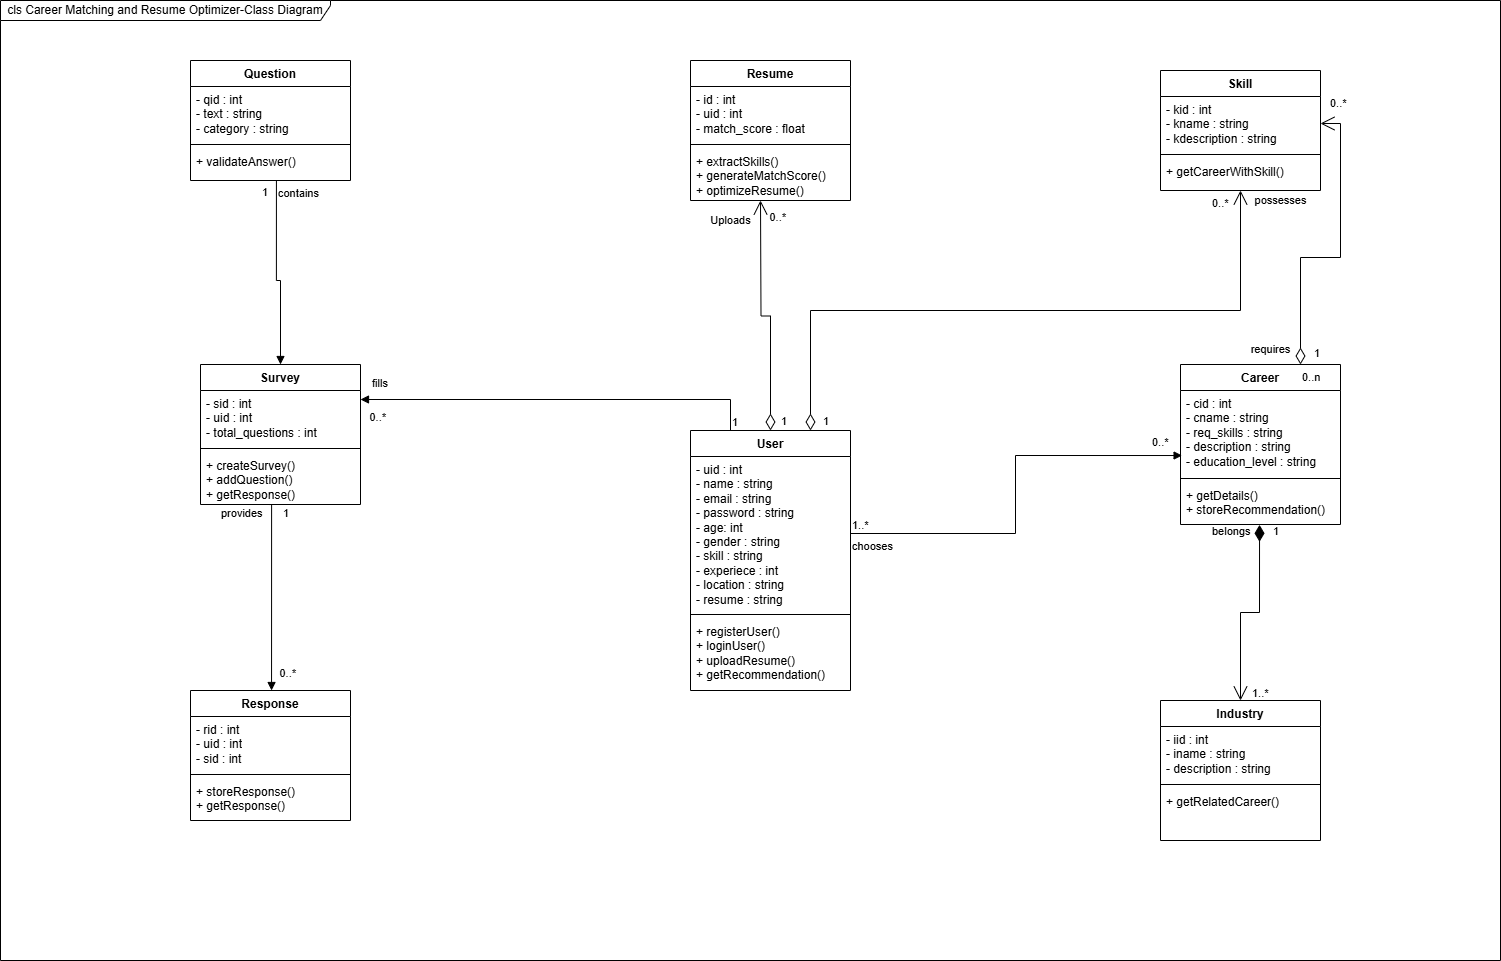

The diagram above was exported from draw.io. Its source (the exported page's mxGraphModel, read from the mxfile embedded in the PNG):
<mxGraphModel dx="794" dy="454" grid="1" gridSize="10" guides="1" tooltips="1" connect="1" arrows="1" fold="1" page="1" pageScale="1" pageWidth="1600" pageHeight="1200" math="0" shadow="0">
  <root>
    <mxCell id="0" />
    <mxCell id="1" parent="0" />
    <mxCell id="sSF-WRycDaSBrCem_fOE-1" value="User" style="swimlane;fontStyle=1;align=center;verticalAlign=top;childLayout=stackLayout;horizontal=1;startSize=26;horizontalStack=0;resizeParent=1;resizeParentMax=0;resizeLast=0;collapsible=1;marginBottom=0;whiteSpace=wrap;html=1;" parent="1" vertex="1">
      <mxGeometry x="740" y="530" width="160" height="260" as="geometry">
        <mxRectangle x="720" y="557" width="70" height="30" as="alternateBounds" />
      </mxGeometry>
    </mxCell>
    <mxCell id="sSF-WRycDaSBrCem_fOE-2" value="&lt;div&gt;- uid : int&lt;/div&gt;&lt;div&gt;- name : string&lt;/div&gt;&lt;div&gt;- email : string&lt;/div&gt;&lt;div&gt;- password : string&lt;/div&gt;&lt;div&gt;- age: int&lt;/div&gt;&lt;div&gt;- gender : string&lt;/div&gt;&lt;div&gt;- skill : string&lt;/div&gt;&lt;div&gt;- experiece : int&lt;/div&gt;&lt;div&gt;- location : string&lt;/div&gt;&lt;div&gt;- resume : string&lt;/div&gt;" style="text;strokeColor=none;fillColor=none;align=left;verticalAlign=top;spacingLeft=4;spacingRight=4;overflow=hidden;rotatable=0;points=[[0,0.5],[1,0.5]];portConstraint=eastwest;whiteSpace=wrap;html=1;" parent="sSF-WRycDaSBrCem_fOE-1" vertex="1">
      <mxGeometry y="26" width="160" height="154" as="geometry" />
    </mxCell>
    <mxCell id="sSF-WRycDaSBrCem_fOE-3" value="" style="line;strokeWidth=1;fillColor=none;align=left;verticalAlign=middle;spacingTop=-1;spacingLeft=3;spacingRight=3;rotatable=0;labelPosition=right;points=[];portConstraint=eastwest;strokeColor=inherit;" parent="sSF-WRycDaSBrCem_fOE-1" vertex="1">
      <mxGeometry y="180" width="160" height="8" as="geometry" />
    </mxCell>
    <mxCell id="sSF-WRycDaSBrCem_fOE-4" value="+ registerUser()&lt;div&gt;+ loginUser()&lt;/div&gt;&lt;div&gt;+ uploadResume()&lt;/div&gt;&lt;div&gt;+ getRecommendation()&lt;/div&gt;" style="text;strokeColor=none;fillColor=none;align=left;verticalAlign=top;spacingLeft=4;spacingRight=4;overflow=hidden;rotatable=0;points=[[0,0.5],[1,0.5]];portConstraint=eastwest;whiteSpace=wrap;html=1;" parent="sSF-WRycDaSBrCem_fOE-1" vertex="1">
      <mxGeometry y="188" width="160" height="72" as="geometry" />
    </mxCell>
    <mxCell id="sSF-WRycDaSBrCem_fOE-6" value="Resume" style="swimlane;fontStyle=1;align=center;verticalAlign=top;childLayout=stackLayout;horizontal=1;startSize=26;horizontalStack=0;resizeParent=1;resizeParentMax=0;resizeLast=0;collapsible=1;marginBottom=0;whiteSpace=wrap;html=1;" parent="1" vertex="1">
      <mxGeometry x="740" y="160" width="160" height="140" as="geometry" />
    </mxCell>
    <mxCell id="sSF-WRycDaSBrCem_fOE-7" value="- id : int&lt;div&gt;- uid : int&amp;nbsp;&lt;/div&gt;&lt;div&gt;- match_score : float&lt;/div&gt;" style="text;strokeColor=none;fillColor=none;align=left;verticalAlign=top;spacingLeft=4;spacingRight=4;overflow=hidden;rotatable=0;points=[[0,0.5],[1,0.5]];portConstraint=eastwest;whiteSpace=wrap;html=1;" parent="sSF-WRycDaSBrCem_fOE-6" vertex="1">
      <mxGeometry y="26" width="160" height="54" as="geometry" />
    </mxCell>
    <mxCell id="sSF-WRycDaSBrCem_fOE-8" value="" style="line;strokeWidth=1;fillColor=none;align=left;verticalAlign=middle;spacingTop=-1;spacingLeft=3;spacingRight=3;rotatable=0;labelPosition=right;points=[];portConstraint=eastwest;strokeColor=inherit;" parent="sSF-WRycDaSBrCem_fOE-6" vertex="1">
      <mxGeometry y="80" width="160" height="8" as="geometry" />
    </mxCell>
    <mxCell id="sSF-WRycDaSBrCem_fOE-9" value="+ extractSkills()&lt;div&gt;+ generateMatchScore()&lt;/div&gt;&lt;div&gt;+ optimizeResume()&lt;/div&gt;" style="text;strokeColor=none;fillColor=none;align=left;verticalAlign=top;spacingLeft=4;spacingRight=4;overflow=hidden;rotatable=0;points=[[0,0.5],[1,0.5]];portConstraint=eastwest;whiteSpace=wrap;html=1;" parent="sSF-WRycDaSBrCem_fOE-6" vertex="1">
      <mxGeometry y="88" width="160" height="52" as="geometry" />
    </mxCell>
    <mxCell id="sSF-WRycDaSBrCem_fOE-10" value="Question" style="swimlane;fontStyle=1;align=center;verticalAlign=top;childLayout=stackLayout;horizontal=1;startSize=26;horizontalStack=0;resizeParent=1;resizeParentMax=0;resizeLast=0;collapsible=1;marginBottom=0;whiteSpace=wrap;html=1;" parent="1" vertex="1">
      <mxGeometry x="240" y="160" width="160" height="120" as="geometry" />
    </mxCell>
    <mxCell id="sSF-WRycDaSBrCem_fOE-11" value="- qid : int&lt;div&gt;- text : string&amp;nbsp;&lt;/div&gt;&lt;div&gt;- category : string&lt;/div&gt;" style="text;strokeColor=none;fillColor=none;align=left;verticalAlign=top;spacingLeft=4;spacingRight=4;overflow=hidden;rotatable=0;points=[[0,0.5],[1,0.5]];portConstraint=eastwest;whiteSpace=wrap;html=1;" parent="sSF-WRycDaSBrCem_fOE-10" vertex="1">
      <mxGeometry y="26" width="160" height="54" as="geometry" />
    </mxCell>
    <mxCell id="sSF-WRycDaSBrCem_fOE-12" value="" style="line;strokeWidth=1;fillColor=none;align=left;verticalAlign=middle;spacingTop=-1;spacingLeft=3;spacingRight=3;rotatable=0;labelPosition=right;points=[];portConstraint=eastwest;strokeColor=inherit;" parent="sSF-WRycDaSBrCem_fOE-10" vertex="1">
      <mxGeometry y="80" width="160" height="8" as="geometry" />
    </mxCell>
    <mxCell id="sSF-WRycDaSBrCem_fOE-13" value="+ validateAnswer()" style="text;strokeColor=none;fillColor=none;align=left;verticalAlign=top;spacingLeft=4;spacingRight=4;overflow=hidden;rotatable=0;points=[[0,0.5],[1,0.5]];portConstraint=eastwest;whiteSpace=wrap;html=1;" parent="sSF-WRycDaSBrCem_fOE-10" vertex="1">
      <mxGeometry y="88" width="160" height="32" as="geometry" />
    </mxCell>
    <mxCell id="sSF-WRycDaSBrCem_fOE-14" value="Survey" style="swimlane;fontStyle=1;align=center;verticalAlign=top;childLayout=stackLayout;horizontal=1;startSize=26;horizontalStack=0;resizeParent=1;resizeParentMax=0;resizeLast=0;collapsible=1;marginBottom=0;whiteSpace=wrap;html=1;" parent="1" vertex="1">
      <mxGeometry x="250" y="464" width="160" height="140" as="geometry" />
    </mxCell>
    <mxCell id="sSF-WRycDaSBrCem_fOE-15" value="- sid : int&lt;div&gt;- uid : int&lt;/div&gt;&lt;div&gt;- total_questions : int&lt;/div&gt;" style="text;strokeColor=none;fillColor=none;align=left;verticalAlign=top;spacingLeft=4;spacingRight=4;overflow=hidden;rotatable=0;points=[[0,0.5],[1,0.5]];portConstraint=eastwest;whiteSpace=wrap;html=1;" parent="sSF-WRycDaSBrCem_fOE-14" vertex="1">
      <mxGeometry y="26" width="160" height="54" as="geometry" />
    </mxCell>
    <mxCell id="sSF-WRycDaSBrCem_fOE-16" value="" style="line;strokeWidth=1;fillColor=none;align=left;verticalAlign=middle;spacingTop=-1;spacingLeft=3;spacingRight=3;rotatable=0;labelPosition=right;points=[];portConstraint=eastwest;strokeColor=inherit;" parent="sSF-WRycDaSBrCem_fOE-14" vertex="1">
      <mxGeometry y="80" width="160" height="8" as="geometry" />
    </mxCell>
    <mxCell id="sSF-WRycDaSBrCem_fOE-17" value="+ createSurvey()&lt;div&gt;+ addQuestion()&lt;/div&gt;&lt;div&gt;+ getResponse()&lt;/div&gt;&lt;div&gt;&lt;br&gt;&lt;/div&gt;" style="text;strokeColor=none;fillColor=none;align=left;verticalAlign=top;spacingLeft=4;spacingRight=4;overflow=hidden;rotatable=0;points=[[0,0.5],[1,0.5]];portConstraint=eastwest;whiteSpace=wrap;html=1;" parent="sSF-WRycDaSBrCem_fOE-14" vertex="1">
      <mxGeometry y="88" width="160" height="52" as="geometry" />
    </mxCell>
    <mxCell id="sSF-WRycDaSBrCem_fOE-18" value="Response" style="swimlane;fontStyle=1;align=center;verticalAlign=top;childLayout=stackLayout;horizontal=1;startSize=26;horizontalStack=0;resizeParent=1;resizeParentMax=0;resizeLast=0;collapsible=1;marginBottom=0;whiteSpace=wrap;html=1;" parent="1" vertex="1">
      <mxGeometry x="240" y="790" width="160" height="130" as="geometry" />
    </mxCell>
    <mxCell id="sSF-WRycDaSBrCem_fOE-19" value="- rid : int&lt;div&gt;- uid : int&lt;/div&gt;&lt;div&gt;- sid : int&lt;/div&gt;" style="text;strokeColor=none;fillColor=none;align=left;verticalAlign=top;spacingLeft=4;spacingRight=4;overflow=hidden;rotatable=0;points=[[0,0.5],[1,0.5]];portConstraint=eastwest;whiteSpace=wrap;html=1;" parent="sSF-WRycDaSBrCem_fOE-18" vertex="1">
      <mxGeometry y="26" width="160" height="54" as="geometry" />
    </mxCell>
    <mxCell id="sSF-WRycDaSBrCem_fOE-20" value="" style="line;strokeWidth=1;fillColor=none;align=left;verticalAlign=middle;spacingTop=-1;spacingLeft=3;spacingRight=3;rotatable=0;labelPosition=right;points=[];portConstraint=eastwest;strokeColor=inherit;" parent="sSF-WRycDaSBrCem_fOE-18" vertex="1">
      <mxGeometry y="80" width="160" height="8" as="geometry" />
    </mxCell>
    <mxCell id="sSF-WRycDaSBrCem_fOE-21" value="+ storeResponse()&lt;div&gt;+ getResponse()&lt;/div&gt;" style="text;strokeColor=none;fillColor=none;align=left;verticalAlign=top;spacingLeft=4;spacingRight=4;overflow=hidden;rotatable=0;points=[[0,0.5],[1,0.5]];portConstraint=eastwest;whiteSpace=wrap;html=1;" parent="sSF-WRycDaSBrCem_fOE-18" vertex="1">
      <mxGeometry y="88" width="160" height="42" as="geometry" />
    </mxCell>
    <mxCell id="sSF-WRycDaSBrCem_fOE-22" value="Skill" style="swimlane;fontStyle=1;align=center;verticalAlign=top;childLayout=stackLayout;horizontal=1;startSize=26;horizontalStack=0;resizeParent=1;resizeParentMax=0;resizeLast=0;collapsible=1;marginBottom=0;whiteSpace=wrap;html=1;" parent="1" vertex="1">
      <mxGeometry x="1210" y="170" width="160" height="120" as="geometry" />
    </mxCell>
    <mxCell id="sSF-WRycDaSBrCem_fOE-23" value="- kid : int&lt;div&gt;- kname : string&amp;nbsp;&lt;/div&gt;&lt;div&gt;- kdescription : string&lt;/div&gt;" style="text;strokeColor=none;fillColor=none;align=left;verticalAlign=top;spacingLeft=4;spacingRight=4;overflow=hidden;rotatable=0;points=[[0,0.5],[1,0.5]];portConstraint=eastwest;whiteSpace=wrap;html=1;" parent="sSF-WRycDaSBrCem_fOE-22" vertex="1">
      <mxGeometry y="26" width="160" height="54" as="geometry" />
    </mxCell>
    <mxCell id="sSF-WRycDaSBrCem_fOE-24" value="" style="line;strokeWidth=1;fillColor=none;align=left;verticalAlign=middle;spacingTop=-1;spacingLeft=3;spacingRight=3;rotatable=0;labelPosition=right;points=[];portConstraint=eastwest;strokeColor=inherit;" parent="sSF-WRycDaSBrCem_fOE-22" vertex="1">
      <mxGeometry y="80" width="160" height="8" as="geometry" />
    </mxCell>
    <mxCell id="sSF-WRycDaSBrCem_fOE-25" value="+ getCareerWithSkill()" style="text;strokeColor=none;fillColor=none;align=left;verticalAlign=top;spacingLeft=4;spacingRight=4;overflow=hidden;rotatable=0;points=[[0,0.5],[1,0.5]];portConstraint=eastwest;whiteSpace=wrap;html=1;" parent="sSF-WRycDaSBrCem_fOE-22" vertex="1">
      <mxGeometry y="88" width="160" height="32" as="geometry" />
    </mxCell>
    <mxCell id="sSF-WRycDaSBrCem_fOE-26" value="Career" style="swimlane;fontStyle=1;align=center;verticalAlign=top;childLayout=stackLayout;horizontal=1;startSize=26;horizontalStack=0;resizeParent=1;resizeParentMax=0;resizeLast=0;collapsible=1;marginBottom=0;whiteSpace=wrap;html=1;" parent="1" vertex="1">
      <mxGeometry x="1230" y="464" width="160" height="160" as="geometry" />
    </mxCell>
    <mxCell id="sSF-WRycDaSBrCem_fOE-27" value="- cid : int&lt;div&gt;- cname : string&lt;/div&gt;&lt;div&gt;- req_skills : string&lt;/div&gt;&lt;div&gt;- description : string&lt;/div&gt;&lt;div&gt;- education_level : string&lt;/div&gt;" style="text;strokeColor=none;fillColor=none;align=left;verticalAlign=top;spacingLeft=4;spacingRight=4;overflow=hidden;rotatable=0;points=[[0,0.5],[1,0.5]];portConstraint=eastwest;whiteSpace=wrap;html=1;" parent="sSF-WRycDaSBrCem_fOE-26" vertex="1">
      <mxGeometry y="26" width="160" height="84" as="geometry" />
    </mxCell>
    <mxCell id="sSF-WRycDaSBrCem_fOE-28" value="" style="line;strokeWidth=1;fillColor=none;align=left;verticalAlign=middle;spacingTop=-1;spacingLeft=3;spacingRight=3;rotatable=0;labelPosition=right;points=[];portConstraint=eastwest;strokeColor=inherit;" parent="sSF-WRycDaSBrCem_fOE-26" vertex="1">
      <mxGeometry y="110" width="160" height="8" as="geometry" />
    </mxCell>
    <mxCell id="sSF-WRycDaSBrCem_fOE-29" value="+ getDetails()&lt;div&gt;+ storeRecommendation()&lt;/div&gt;" style="text;strokeColor=none;fillColor=none;align=left;verticalAlign=top;spacingLeft=4;spacingRight=4;overflow=hidden;rotatable=0;points=[[0,0.5],[1,0.5]];portConstraint=eastwest;whiteSpace=wrap;html=1;" parent="sSF-WRycDaSBrCem_fOE-26" vertex="1">
      <mxGeometry y="118" width="160" height="42" as="geometry" />
    </mxCell>
    <mxCell id="sSF-WRycDaSBrCem_fOE-30" value="Industry" style="swimlane;fontStyle=1;align=center;verticalAlign=top;childLayout=stackLayout;horizontal=1;startSize=26;horizontalStack=0;resizeParent=1;resizeParentMax=0;resizeLast=0;collapsible=1;marginBottom=0;whiteSpace=wrap;html=1;" parent="1" vertex="1">
      <mxGeometry x="1210" y="800" width="160" height="140" as="geometry" />
    </mxCell>
    <mxCell id="sSF-WRycDaSBrCem_fOE-31" value="- iid : int&lt;div&gt;- iname : string&lt;/div&gt;&lt;div&gt;- description : string&lt;/div&gt;" style="text;strokeColor=none;fillColor=none;align=left;verticalAlign=top;spacingLeft=4;spacingRight=4;overflow=hidden;rotatable=0;points=[[0,0.5],[1,0.5]];portConstraint=eastwest;whiteSpace=wrap;html=1;" parent="sSF-WRycDaSBrCem_fOE-30" vertex="1">
      <mxGeometry y="26" width="160" height="54" as="geometry" />
    </mxCell>
    <mxCell id="sSF-WRycDaSBrCem_fOE-32" value="" style="line;strokeWidth=1;fillColor=none;align=left;verticalAlign=middle;spacingTop=-1;spacingLeft=3;spacingRight=3;rotatable=0;labelPosition=right;points=[];portConstraint=eastwest;strokeColor=inherit;" parent="sSF-WRycDaSBrCem_fOE-30" vertex="1">
      <mxGeometry y="80" width="160" height="8" as="geometry" />
    </mxCell>
    <mxCell id="sSF-WRycDaSBrCem_fOE-33" value="+ getRelatedCareer()" style="text;strokeColor=none;fillColor=none;align=left;verticalAlign=top;spacingLeft=4;spacingRight=4;overflow=hidden;rotatable=0;points=[[0,0.5],[1,0.5]];portConstraint=eastwest;whiteSpace=wrap;html=1;" parent="sSF-WRycDaSBrCem_fOE-30" vertex="1">
      <mxGeometry y="88" width="160" height="52" as="geometry" />
    </mxCell>
    <mxCell id="sSF-WRycDaSBrCem_fOE-34" value="cls Career Matching and Resume Optimizer-Class Diagram" style="shape=umlFrame;whiteSpace=wrap;html=1;pointerEvents=0;width=330;height=20;" parent="1" vertex="1">
      <mxGeometry x="50" y="100" width="1500" height="960" as="geometry" />
    </mxCell>
    <mxCell id="sSF-WRycDaSBrCem_fOE-47" value="Uploads" style="endArrow=open;html=1;endSize=12;startArrow=diamondThin;startSize=14;startFill=0;edgeStyle=orthogonalEdgeStyle;rounded=0;exitX=0.5;exitY=0;exitDx=0;exitDy=0;" parent="1" source="sSF-WRycDaSBrCem_fOE-1" edge="1">
      <mxGeometry x="0.8341" y="30" relative="1" as="geometry">
        <mxPoint x="720" y="430" as="sourcePoint" />
        <mxPoint x="810" y="300" as="targetPoint" />
        <mxPoint as="offset" />
      </mxGeometry>
    </mxCell>
    <mxCell id="sSF-WRycDaSBrCem_fOE-54" value="0..*" style="edgeLabel;resizable=0;html=1;align=right;verticalAlign=top;" parent="1" connectable="0" vertex="1">
      <mxGeometry x="430" y="500" as="geometry">
        <mxPoint x="6" y="4" as="offset" />
      </mxGeometry>
    </mxCell>
    <mxCell id="sSF-WRycDaSBrCem_fOE-69" value="possesses" style="endArrow=open;html=1;endSize=12;startArrow=diamondThin;startSize=14;startFill=0;edgeStyle=orthogonalEdgeStyle;rounded=0;exitX=0.75;exitY=0;exitDx=0;exitDy=0;" parent="1" source="sSF-WRycDaSBrCem_fOE-1" target="sSF-WRycDaSBrCem_fOE-22" edge="1">
      <mxGeometry x="0.9701" y="-40" relative="1" as="geometry">
        <mxPoint x="800" y="430" as="sourcePoint" />
        <mxPoint x="960" y="430" as="targetPoint" />
        <Array as="points">
          <mxPoint x="860" y="410" />
          <mxPoint x="1290" y="410" />
        </Array>
        <mxPoint as="offset" />
      </mxGeometry>
    </mxCell>
    <mxCell id="sSF-WRycDaSBrCem_fOE-72" value="1" style="edgeLabel;resizable=0;html=1;align=left;verticalAlign=top;" parent="1" connectable="0" vertex="1">
      <mxGeometry x="870" y="500" as="geometry">
        <mxPoint x="1" y="8" as="offset" />
      </mxGeometry>
    </mxCell>
    <mxCell id="sSF-WRycDaSBrCem_fOE-73" value="0..*" style="edgeLabel;resizable=0;html=1;align=left;verticalAlign=top;" parent="1" connectable="0" vertex="1">
      <mxGeometry x="1260" y="290" as="geometry" />
    </mxCell>
    <mxCell id="sSF-WRycDaSBrCem_fOE-77" value="0..*" style="edgeLabel;resizable=0;html=1;align=left;verticalAlign=top;" parent="1" connectable="0" vertex="1">
      <mxGeometry x="1380" y="430.00000000000006" as="geometry">
        <mxPoint x="-2" y="-240" as="offset" />
      </mxGeometry>
    </mxCell>
    <mxCell id="sSF-WRycDaSBrCem_fOE-81" value="1..*" style="edgeLabel;resizable=0;html=1;align=left;verticalAlign=top;" parent="1" connectable="0" vertex="1">
      <mxGeometry x="1300" y="780" as="geometry" />
    </mxCell>
    <mxCell id="-YfFDvQhfW0R94-4fjtC-1" value="contains" style="endArrow=block;endFill=1;html=1;edgeStyle=orthogonalEdgeStyle;align=left;verticalAlign=top;rounded=0;exitX=0.537;exitY=1.01;exitDx=0;exitDy=0;exitPerimeter=0;" parent="1" source="sSF-WRycDaSBrCem_fOE-13" target="sSF-WRycDaSBrCem_fOE-14" edge="1">
      <mxGeometry x="-1" relative="1" as="geometry">
        <mxPoint x="380" y="300" as="sourcePoint" />
        <mxPoint x="540" y="300" as="targetPoint" />
        <Array as="points">
          <mxPoint x="326" y="380" />
          <mxPoint x="330" y="380" />
        </Array>
      </mxGeometry>
    </mxCell>
    <mxCell id="-YfFDvQhfW0R94-4fjtC-2" value="1" style="edgeLabel;resizable=0;html=1;align=left;verticalAlign=bottom;" parent="-YfFDvQhfW0R94-4fjtC-1" connectable="0" vertex="1">
      <mxGeometry x="-1" relative="1" as="geometry">
        <mxPoint x="-16" y="20" as="offset" />
      </mxGeometry>
    </mxCell>
    <mxCell id="-YfFDvQhfW0R94-4fjtC-5" value="fills" style="endArrow=block;endFill=1;html=1;edgeStyle=orthogonalEdgeStyle;align=left;verticalAlign=top;rounded=0;exitX=0.25;exitY=0;exitDx=0;exitDy=0;entryX=1;entryY=0.25;entryDx=0;entryDy=0;" parent="1" source="sSF-WRycDaSBrCem_fOE-1" target="sSF-WRycDaSBrCem_fOE-14" edge="1">
      <mxGeometry x="0.9501" y="-29" relative="1" as="geometry">
        <mxPoint x="420" y="490" as="sourcePoint" />
        <mxPoint x="580" y="490" as="targetPoint" />
        <mxPoint as="offset" />
      </mxGeometry>
    </mxCell>
    <mxCell id="-YfFDvQhfW0R94-4fjtC-6" value="1" style="edgeLabel;resizable=0;html=1;align=left;verticalAlign=bottom;" parent="-YfFDvQhfW0R94-4fjtC-5" connectable="0" vertex="1">
      <mxGeometry x="-1" relative="1" as="geometry" />
    </mxCell>
    <mxCell id="-YfFDvQhfW0R94-4fjtC-7" value="1" style="edgeLabel;resizable=0;html=1;align=left;verticalAlign=bottom;" parent="1" connectable="0" vertex="1">
      <mxGeometry x="790" y="570" as="geometry">
        <mxPoint x="39" y="-41" as="offset" />
      </mxGeometry>
    </mxCell>
    <mxCell id="-YfFDvQhfW0R94-4fjtC-8" value="provides" style="endArrow=block;endFill=1;html=1;edgeStyle=orthogonalEdgeStyle;align=left;verticalAlign=top;rounded=0;exitX=0.174;exitY=1.066;exitDx=0;exitDy=0;exitPerimeter=0;" parent="1" edge="1">
      <mxGeometry x="-1" y="48" relative="1" as="geometry">
        <mxPoint x="318.88999999999993" y="604.032" as="sourcePoint" />
        <mxPoint x="321.05" y="790" as="targetPoint" />
        <Array as="points">
          <mxPoint x="321.05" y="603.6" />
        </Array>
        <mxPoint x="-49" y="44" as="offset" />
      </mxGeometry>
    </mxCell>
    <mxCell id="-YfFDvQhfW0R94-4fjtC-9" value="1" style="edgeLabel;resizable=0;html=1;align=left;verticalAlign=bottom;" parent="-YfFDvQhfW0R94-4fjtC-8" connectable="0" vertex="1">
      <mxGeometry x="-1" relative="1" as="geometry">
        <mxPoint x="12" y="17" as="offset" />
      </mxGeometry>
    </mxCell>
    <mxCell id="-YfFDvQhfW0R94-4fjtC-10" value="0..*" style="edgeLabel;resizable=0;html=1;align=right;verticalAlign=top;" parent="1" connectable="0" vertex="1">
      <mxGeometry x="340" y="770" as="geometry">
        <mxPoint x="6" y="-10" as="offset" />
      </mxGeometry>
    </mxCell>
    <mxCell id="-YfFDvQhfW0R94-4fjtC-11" value="0..*" style="edgeLabel;resizable=0;html=1;align=right;verticalAlign=top;" parent="1" connectable="0" vertex="1">
      <mxGeometry x="830" y="300" as="geometry">
        <mxPoint x="6" y="4" as="offset" />
      </mxGeometry>
    </mxCell>
    <mxCell id="-YfFDvQhfW0R94-4fjtC-12" value="chooses" style="endArrow=block;endFill=1;html=1;edgeStyle=orthogonalEdgeStyle;align=left;verticalAlign=top;rounded=0;exitX=1;exitY=0.5;exitDx=0;exitDy=0;entryX=0.01;entryY=0.774;entryDx=0;entryDy=0;entryPerimeter=0;" parent="1" source="sSF-WRycDaSBrCem_fOE-2" target="sSF-WRycDaSBrCem_fOE-27" edge="1">
      <mxGeometry x="-1" relative="1" as="geometry">
        <mxPoint x="940" y="560" as="sourcePoint" />
        <mxPoint x="1100" y="560" as="targetPoint" />
      </mxGeometry>
    </mxCell>
    <mxCell id="-YfFDvQhfW0R94-4fjtC-13" value="1..*" style="edgeLabel;resizable=0;html=1;align=left;verticalAlign=bottom;" parent="-YfFDvQhfW0R94-4fjtC-12" connectable="0" vertex="1">
      <mxGeometry x="-1" relative="1" as="geometry" />
    </mxCell>
    <mxCell id="-YfFDvQhfW0R94-4fjtC-14" value="0..*" style="edgeLabel;resizable=0;html=1;align=left;verticalAlign=bottom;" parent="1" connectable="0" vertex="1">
      <mxGeometry x="1200" y="550" as="geometry" />
    </mxCell>
    <mxCell id="-YfFDvQhfW0R94-4fjtC-21" value="requires" style="endArrow=open;html=1;endSize=12;startArrow=diamondThin;startSize=14;startFill=0;edgeStyle=orthogonalEdgeStyle;rounded=0;exitX=0.75;exitY=0;exitDx=0;exitDy=0;entryX=1;entryY=0.5;entryDx=0;entryDy=0;" parent="1" source="sSF-WRycDaSBrCem_fOE-26" target="sSF-WRycDaSBrCem_fOE-23" edge="1">
      <mxGeometry x="-0.9071" y="30" relative="1" as="geometry">
        <mxPoint x="1310" y="410" as="sourcePoint" />
        <mxPoint x="1470" y="410" as="targetPoint" />
        <Array as="points">
          <mxPoint x="1350" y="357" />
          <mxPoint x="1390" y="357" />
          <mxPoint x="1390" y="223" />
        </Array>
        <mxPoint y="-1" as="offset" />
      </mxGeometry>
    </mxCell>
    <mxCell id="-YfFDvQhfW0R94-4fjtC-22" value="0..n" style="edgeLabel;resizable=0;html=1;align=left;verticalAlign=top;" parent="-YfFDvQhfW0R94-4fjtC-21" connectable="0" vertex="1">
      <mxGeometry x="-1" relative="1" as="geometry" />
    </mxCell>
    <mxCell id="-YfFDvQhfW0R94-4fjtC-23" value="1" style="edgeLabel;resizable=0;html=1;align=right;verticalAlign=top;" parent="-YfFDvQhfW0R94-4fjtC-21" connectable="0" vertex="1">
      <mxGeometry x="1" relative="1" as="geometry">
        <mxPoint y="217" as="offset" />
      </mxGeometry>
    </mxCell>
    <mxCell id="-YfFDvQhfW0R94-4fjtC-25" value="belongs" style="endArrow=open;html=1;endSize=12;startArrow=diamondThin;startSize=14;startFill=1;edgeStyle=orthogonalEdgeStyle;align=left;verticalAlign=bottom;rounded=0;entryX=0.5;entryY=0;entryDx=0;entryDy=0;exitX=0.494;exitY=1.008;exitDx=0;exitDy=0;exitPerimeter=0;" parent="1" source="sSF-WRycDaSBrCem_fOE-29" target="sSF-WRycDaSBrCem_fOE-30" edge="1">
      <mxGeometry x="-0.8388" y="-49" relative="1" as="geometry">
        <mxPoint x="950" y="720" as="sourcePoint" />
        <mxPoint x="1300" y="790" as="targetPoint" />
        <Array as="points">
          <mxPoint x="1309" y="712" />
          <mxPoint x="1290" y="712" />
        </Array>
        <mxPoint as="offset" />
      </mxGeometry>
    </mxCell>
    <mxCell id="-YfFDvQhfW0R94-4fjtC-26" value="1" style="edgeLabel;resizable=0;html=1;align=left;verticalAlign=top;" parent="1" connectable="0" vertex="1">
      <mxGeometry x="1320" y="610" as="geometry">
        <mxPoint x="1" y="8" as="offset" />
      </mxGeometry>
    </mxCell>
  </root>
</mxGraphModel>